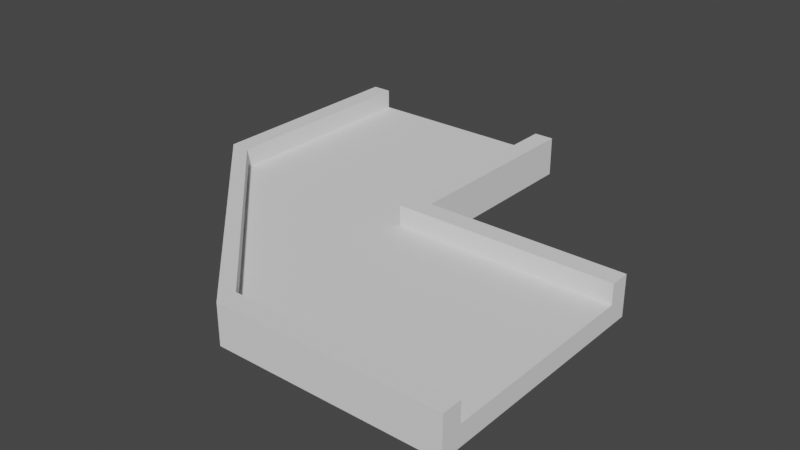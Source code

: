 # Source: Bend_Road.blend  (saved by Blender 3.0.42; exported with 4.5.12 LTS)
import bpy
from mathutils import Matrix  # noqa: F401  (used for matrix-valued properties, if any)

bpy.ops.wm.read_factory_settings(use_empty=True)
scene = bpy.context.scene
scene.name = 'Scene'

# ---- collections
col_collection = bpy.data.collections.new('Collection'); scene.collection.children.link(col_collection)

# ---- world
world_world = bpy.data.worlds.new('World'); scene.world = world_world
world_world.use_nodes = True; world_world.node_tree.nodes.clear()
_N = world_world.node_tree.nodes; _L = world_world.node_tree.links
n0 = _N.new('ShaderNodeOutputWorld'); n0.name = 'World Output'; n0.location = (300, 300)
n1 = _N.new('ShaderNodeBackground'); n1.name = 'Background'; n1.location = (10, 300)
n1.inputs[0].default_value = (0.05088, 0.05088, 0.05088, 1.0)
_L.new(n1.outputs[0], n0.inputs[0])
n0.is_active_output = True
world_world.color = (0.05088, 0.05088, 0.05088)
world_world.use_sun_shadow = False
world_world.sun_shadow_jitter_overblur = 0.0

# ---- meshes
me_x = bpy.data.meshes.new('平面')
me_x.from_pydata([(5.0, 6.0, 1.0), (5.0, 6.0, 2.0), (5.0, -6.0, 1.0), (5.0, -6.0, 2.0), (5.0, -5.0, 2.0), (5.0, 5.0, 1.0), (5.0, -5.0, 1.0), (5.0, 5.0, 2.0), (-5.0, 6.0, 1.0), (-6.0, -5.0, 1.0), (-6.0, 5.0, 1.0), (-6.0, 5.0, 2.0), (-5.0, 16.0, 1.0), (-5.0, 16.0, 2.0), (-6.0, 16.0, 1.0), (-6.0, 16.0, 2.0), (-6.0, -6.0, 1.0), (-6.0, -5.0, 2.0), (-6.0, -6.0, 2.0), (-5.0, 6.0, 0.0), (-16.0, 16.0, 1.0), (-17.0, 5.0, 2.0), (-16.0, 5.0, 2.0), (-17.0, 5.0, 1.0), (-16.0, 16.0, 2.0), (-17.0, 16.0, 2.0), (-17.0, 16.0, 1.0), (5.0, 6.0, 0.0), (5.0, -6.0, 0.0), (5.0, 5.0, 0.0), (5.0, -5.0, 0.0), (-6.0, 5.0, 0.0), (-5.0, 16.0, 0.0), (-6.0, 16.0, 0.0), (-6.0, -6.0, 0.0), (-6.0, -5.0, 0.0), (-5.0, 6.0, 2.0), (-16.0, 16.0, 0.0), (-16.0, 5.0, 0.0), (-17.0, 5.0, 0.0), (-17.0, 16.0, 0.0), (-16.0, 5.0, 1.0)], [(16, 9), (23, 41)], [(6, 4, 3, 2), (1, 7, 5, 0), (0, 27, 19, 8), (5, 29, 27, 0), (7, 11, 10, 5), (12, 14, 15, 13), (3, 18, 16, 2), (4, 17, 18, 3), (10, 11, 15, 14), (7, 1, 36, 11), (16, 23, 39, 34), (24, 20, 26, 25), (23, 21, 25, 26), (21, 22, 24, 25), (21, 23, 16, 18), (22, 21, 18, 17), (2, 16, 34, 28), (13, 36, 8, 12), (28, 34, 35, 30), (36, 13, 15, 11), (32, 12, 8, 19), (39, 40, 37, 38), (39, 38, 35, 34), (31, 38, 37, 33), (31, 35, 38), (31, 29, 30, 35), (23, 26, 40, 39), (1, 0, 8, 36), (19, 27, 29, 31), (32, 19, 31, 33), (14, 12, 32, 33), (26, 20, 37, 40), (6, 2, 28, 30), (5, 6, 30, 29), (20, 14, 33, 37), (17, 9, 41, 22), (6, 9, 17, 4), (24, 22, 41, 20), (10, 14, 20, 41), (41, 9, 10), (10, 9, 6, 5)])
_uv = me_x.uv_layers.new(name='UVマップ')
_uv.uv.foreach_set('vector', [0.0, 0.0, 0.0, 0.0, 0.0, 0.0, 0.0, 0.0, 0.0, 0.0, 0.0, 0.0, 0.0, 0.0, 0.0, 0.0, 0.0, 0.0, 0.0, 0.0, 0.0, 0.0, 0.0, 0.0, 0.0, 0.0, 0.0, 0.0, 0.0, 0.0, 0.0, 0.0, 0.0, 0.0, 0.0, 0.0, 0.0, 0.0, 0.0, 0.0, 0.0, 0.0, 0.0, 0.0, 0.0, 0.0, 0.0, 0.0, 0.0, 0.0, 0.0, 0.0, 0.0, 0.0, 0.0, 0.0, 0.0, 0.0, 0.0, 0.0, 0.0, 0.0, 0.0, 0.0, 0.0, 0.0, 0.0, 0.0, 0.0, 0.0, 0.0, 0.0, 0.0, 0.0, 0.0, 0.0, 0.0, 0.0, 0.0, 0.0, 0.0, 0.0, 0.0, 0.0, 0.0, 0.0, 0.0, 0.0, 0.0, 0.0, 0.0, 0.0, 0.0, 0.0, 0.0, 0.0, 0.0, 0.0, 0.0, 0.0, 0.0, 0.0, 0.0, 0.0, 0.0, 0.0, 0.0, 0.0, 0.0, 0.0, 0.0, 0.0, 0.0, 0.0, 0.0, 0.0, 0.0, 0.0, 0.0, 0.0, 0.0, 0.0, 0.0, 0.0, 0.0, 0.0, 0.0, 0.0, 0.0, 0.0, 0.0, 0.0, 0.0, 0.0, 0.0, 0.0, 0.0, 0.0, 0.0, 0.0, 0.0, 0.0, 0.0, 0.0, 0.0, 0.0, 0.0, 0.0, 0.0, 0.0, 0.0, 0.0, 0.0, 0.0, 0.0, 0.0, 0.0, 0.0, 0.0, 0.0, 0.0, 0.0, 0.0, 0.0, 0.0, 0.0, 0.0, 0.0, 0.0, 0.0, 0.0, 0.0, 0.0, 0.0, 0.0, 0.0, 0.0, 0.0, 0.0, 0.0, 0.0, 0.0, 0.0, 0.0, 0.0, 0.0, 0.0, 0.0, 0.0, 0.0, 0.0, 0.0, 0.0, 0.0, 0.0, 0.0, 0.0, 0.0, 0.0, 0.0, 0.0, 0.0, 0.0, 0.0, 0.0, 0.0, 0.0, 0.0, 0.0, 0.0, 0.0, 0.0, 0.0, 0.0, 0.0, 0.0, 0.0, 0.0, 0.0, 0.0, 0.0, 0.0, 0.0, 0.0, 0.0, 0.0, 0.0, 0.0, 0.0, 0.0, 0.0, 0.0, 0.0, 0.0, 0.0, 0.0, 0.0, 0.0, 0.0, 0.0, 0.0, 0.0, 0.0, 0.0, 0.0, 0.0, 0.0, 0.0, 0.0, 0.0, 0.0, 0.0, 0.0, 0.0, 0.0, 0.0, 0.0, 0.0, 0.0, 0.0, 0.0, 0.0, 0.0, 0.0, 0.0, 0.0, 0.0, 0.0, 0.0, 0.0, 0.0, 0.0, 0.0, 0.0, 0.0, 0.0, 0.0, 0.0, 0.0, 0.0, 0.0, 0.0, 0.0, 0.0, 0.0, 0.0, 0.0, 0.0, 0.0, 0.0, 0.0, 0.0, 0.0, 0.0, 0.0, 0.0, 0.0, 0.0, 0.0, 0.0, 0.0, 0.0, 0.0, 0.0, 0.0, 0.0, 0.0, 0.0, 0.0, 0.0, 0.0, 0.0, 0.0, 0.0, 0.0, 0.0, 0.0, 0.0, 0.0, 0.0, 0.0, 0.0, 0.0, 0.0])
me_x.use_remesh_fix_poles = True
me_x.use_remesh_preserve_attributes = False
me_x.update()

# ---- objects
ob_x = bpy.data.objects.new('平面', me_x)

# ---- transforms, parenting, visibility, modifiers, constraints
ob_x.location = (0.0, 0.0, 0.0)

# ---- collection membership
col_collection.objects.link(ob_x)

# ---- scene / render settings (as saved in the file)
scene.frame_start = 1; scene.frame_end = 250; scene.frame_set(1)
scene.render.engine = 'BLENDER_EEVEE_NEXT'
scene.cycles.sampling_pattern = 'TABULATED_SOBOL'
scene.cycles.use_light_tree = False
scene.view_settings.view_transform = 'Filmic'
bpy.context.view_layer.update()

# ---- added for rendering (the .blend has no active camera and no usable light): camera, sun
cam_auto = bpy.data.cameras.new('AutoCamera')
cam_auto.lens = 50.0
cam_auto.sensor_width = 36.0
cam_auto.clip_end = 1000.0
ob_auto_camera = bpy.data.objects.new('AutoCamera', cam_auto)
scene.collection.objects.link(ob_auto_camera)
ob_auto_camera.location = (22.8456, -29.6148, 24.0765)
ob_auto_camera.rotation_euler = (1.09748, -7.21219e-08, 0.694738)
scene.camera = ob_auto_camera
light_auto_sun = bpy.data.lights.new('AutoSun', 'SUN')
light_auto_sun.energy = 3.0
light_auto_sun.angle = 0.0523599
ob_auto_sun = bpy.data.objects.new('AutoSun', light_auto_sun)
scene.collection.objects.link(ob_auto_sun)
ob_auto_sun.rotation_euler = (0.872665, 0.174533, 0.523599)
bpy.context.view_layer.update()
